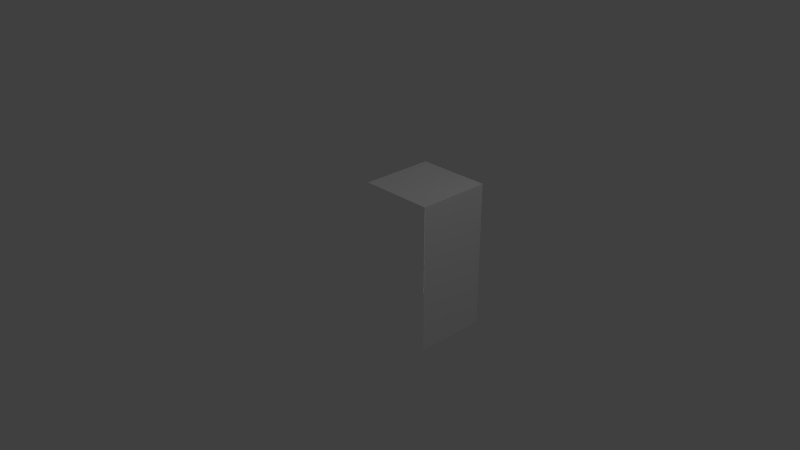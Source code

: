 # Source: ForestWaterBorder_NoBorder.blend  (saved by Blender 2.74.0; exported with 4.5.12 LTS)
import bpy
from mathutils import Matrix  # noqa: F401  (used for matrix-valued properties, if any)

bpy.ops.wm.read_factory_settings(use_empty=True)
scene = bpy.context.scene
scene.name = 'Scene'

# ---- collections
col_collection_1 = bpy.data.collections.new('Collection 1'); scene.collection.children.link(col_collection_1)

# ---- materials (node trees are filled in below, after node groups)
mat_material = bpy.data.materials.new('Material')
mat_material.alpha_threshold = 0.0
mat_material.use_transparent_shadow = False
mat_material.roughness = 0.5
mat_material.specular_intensity = 0.0
mat_material.line_color = (0.0, 0.0, 0.0, 1.0)

# ---- material node trees

# ---- world
world_world = bpy.data.worlds.new('World'); scene.world = world_world
world_world.color = (0.05088, 0.05088, 0.05088)
world_world.use_sun_shadow = False
world_world.sun_shadow_jitter_overblur = 0.0
world_world.cycles.sampling_method = 'MANUAL'
world_world.cycles.sample_map_resolution = 256

# ---- cameras
cam_camera = bpy.data.cameras.new('Camera')
cam_camera.clip_end = 100.0
cam_camera.lens = 35.0
cam_camera.sensor_width = 32.0
cam_camera.sensor_height = 18.0
cam_camera.ortho_scale = 7.314
cam_camera.dof.focus_distance = 0.0
cam_camera.dof.aperture_fstop = 128.0

# ---- lights
light_point = bpy.data.lights.new('Point', 'POINT')
light_point.transmission_factor = 0.0
light_point.energy = 100.0
light_point.shadow_buffer_clip_start = 0.5
light_point.shadow_soft_size = 0.1
light_point.shadow_maximum_resolution = 0.006
light_point.use_absolute_resolution = True
light_point.cycles.use_multiple_importance_sampling = False
light_lamp = bpy.data.lights.new('Lamp', 'POINT')
light_lamp.transmission_factor = 0.0
light_lamp.cutoff_distance = 30.0
light_lamp.energy = 100.0
light_lamp.shadow_buffer_clip_start = 1.001
light_lamp.shadow_soft_size = 0.1
light_lamp.shadow_maximum_resolution = 0.006
light_lamp.use_absolute_resolution = True
light_lamp.cycles.use_multiple_importance_sampling = False
light_point_001 = bpy.data.lights.new('Point.001', 'POINT')
light_point_001.transmission_factor = 0.0
light_point_001.energy = 100.0
light_point_001.shadow_buffer_clip_start = 0.5
light_point_001.shadow_soft_size = 0.1
light_point_001.shadow_maximum_resolution = 0.006
light_point_001.use_absolute_resolution = True
light_point_001.cycles.use_multiple_importance_sampling = False

# ---- meshes
me_cube_001 = bpy.data.meshes.new('Cube.001')
me_cube_001.from_pydata([(1.0, 1.0, -1.0), (1.0, -1.0, -1.0), (1.0, -1.0, -8.742e-08), (-8.742e-08, 1.0, -1.0), (-8.742e-08, -1.0, -1.0), (1.0, 1.0, -8.742e-08), (0.0, 1.0, 0.0)], [], [(3, 0, 1, 4), (1, 0, 5, 2), (6, 5, 0, 3)])
_uv = me_cube_001.uv_layers.new(name='UVMap')
_uv.uv.foreach_set('vector', [0.1738, 0.2471, 0.003906, 0.2471, 0.003906, 0.003906, 0.1738, 0.003906, 0.003906, 0.2471, 0.003906, 0.003906, 0.1777, 0.003906, 0.1777, 0.2471, 0.1318, 0.0957, 0.003906, 0.0957, 0.003906, 0.004883, 0.1318, 0.004883])
me_cube_001.materials.append(mat_material)
me_cube_001.use_remesh_preserve_volume = False
me_cube_001.use_remesh_preserve_attributes = False
me_cube_001.use_mirror_vertex_groups = False
me_cube_001.update()
me_cube_001.normals_split_custom_set([tuple(v) for v in zip(*[iter([-1.788e-07, -7.302e-07, -1.0, -1.788e-07, -7.302e-07, -1.0, -1.788e-07, -7.302e-07, -1.0, -1.788e-07, -7.302e-07, -1.0, 1.0, 0.0, -5.96e-08, 1.0, 0.0, -5.96e-08, 1.0, 0.0, -5.96e-08, 1.0, 0.0, -5.96e-08, 1.192e-07, 1.0, -5.96e-08, 1.192e-07, 1.0, -5.96e-08, 1.192e-07, 1.0, -5.96e-08, 1.192e-07, 1.0, -5.96e-08])] * 3)])

# ---- objects
ob_cube_001 = bpy.data.objects.new('Cube.001', me_cube_001)
ob_point = bpy.data.objects.new('Point', light_point)
ob_lamp = bpy.data.objects.new('Lamp', light_lamp)
ob_camera = bpy.data.objects.new('Camera', cam_camera)
ob_point_001 = bpy.data.objects.new('Point.001', light_point_001)

# ---- transforms, parenting, visibility, modifiers, constraints
ob_cube_001.location = (0.0, 0.0, 0.0)
ob_cube_001.rotation_euler = (1.571, 0.0, 0.0)
ob_cube_001.color = (0.8, 0.8, 0.8, 1.0)
ob_cube_001.lineart.crease_threshold = 0.0
ob_point.location = (-1.713, 1.943, -1.679)
ob_point.lineart.crease_threshold = 0.0
ob_lamp.location = (4.076, 1.005, 5.904)
ob_lamp.rotation_euler = (0.6503, 0.05522, 1.866)
ob_lamp.lock_rotations_4d = False
ob_lamp.empty_display_type = 'ARROWS'
ob_lamp.color = (0.0, 0.0, 0.0, 0.0)
ob_lamp.lineart.crease_threshold = 0.0
ob_camera.location = (7.481, -6.508, 5.344)
ob_camera.rotation_euler = (1.109, 0.0, 0.8149)
ob_camera.lock_rotations_4d = False
ob_camera.empty_display_type = 'ARROWS'
ob_camera.color = (0.0, 0.0, 0.0, 0.0)
ob_camera.display_type = 'WIRE'
ob_camera.lineart.crease_threshold = 0.0
ob_point_001.location = (-1.713, -3.817, -1.679)
ob_point_001.lineart.crease_threshold = 0.0

# ---- collection membership
col_collection_1.objects.link(ob_cube_001)
col_collection_1.objects.link(ob_point)
col_collection_1.objects.link(ob_lamp)
col_collection_1.objects.link(ob_camera)
col_collection_1.objects.link(ob_point_001)

# ---- scene / render settings (as saved in the file)
scene.camera = ob_camera
scene.frame_start = 1; scene.frame_end = 250; scene.frame_set(1)
scene.render.engine = 'BLENDER_EEVEE_NEXT'
scene.render.resolution_percentage = 50
scene.render.dither_intensity = 0.0
scene.cycles.use_denoising = False
scene.cycles.samples = 10
scene.cycles.sampling_pattern = 'TABULATED_SOBOL'
scene.cycles.light_sampling_threshold = 0.0
scene.cycles.use_adaptive_sampling = False
scene.cycles.use_light_tree = False
scene.cycles.blur_glossy = 0.0
scene.cycles.pixel_filter_type = 'GAUSSIAN'
scene.cycles.sample_clamp_indirect = 0.0
scene.view_settings.view_transform = 'Standard'
bpy.context.view_layer.update()

